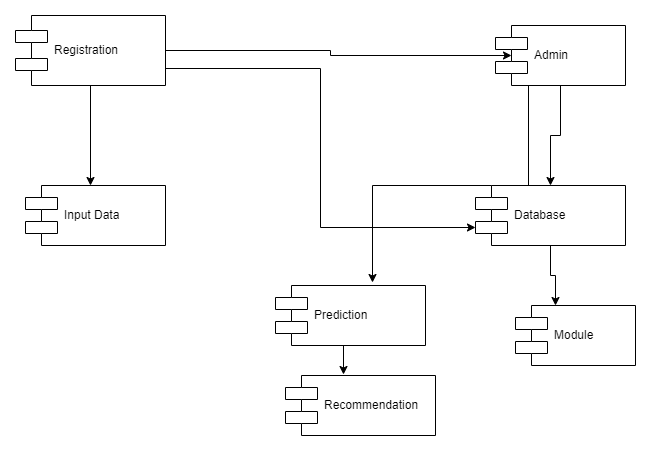

The diagram above was exported from draw.io. Its source (the exported page's mxGraphModel, read from the mxfile embedded in the PNG):
<mxGraphModel dx="848" dy="468" grid="1" gridSize="10" guides="1" tooltips="1" connect="1" arrows="1" fold="1" page="1" pageScale="1" pageWidth="850" pageHeight="1100" math="0" shadow="0">
  <root>
    <mxCell id="0" />
    <mxCell id="1" parent="0" />
    <mxCell id="v8BBT9845SenWgOsHe2w-16" style="edgeStyle=orthogonalEdgeStyle;rounded=0;orthogonalLoop=1;jettySize=auto;html=1;exitX=1;exitY=0.5;exitDx=0;exitDy=0;entryX=0.123;entryY=0.5;entryDx=0;entryDy=0;entryPerimeter=0;" edge="1" parent="1" source="v8BBT9845SenWgOsHe2w-1" target="v8BBT9845SenWgOsHe2w-2">
      <mxGeometry relative="1" as="geometry" />
    </mxCell>
    <mxCell id="v8BBT9845SenWgOsHe2w-18" style="edgeStyle=orthogonalEdgeStyle;rounded=0;orthogonalLoop=1;jettySize=auto;html=1;exitX=0.5;exitY=1;exitDx=0;exitDy=0;entryX=0.464;entryY=0;entryDx=0;entryDy=0;entryPerimeter=0;" edge="1" parent="1" source="v8BBT9845SenWgOsHe2w-1" target="v8BBT9845SenWgOsHe2w-3">
      <mxGeometry relative="1" as="geometry">
        <mxPoint x="225" y="210" as="targetPoint" />
      </mxGeometry>
    </mxCell>
    <mxCell id="v8BBT9845SenWgOsHe2w-24" style="edgeStyle=orthogonalEdgeStyle;rounded=0;orthogonalLoop=1;jettySize=auto;html=1;exitX=1;exitY=0.75;exitDx=0;exitDy=0;entryX=0;entryY=0.7;entryDx=0;entryDy=0;" edge="1" parent="1" source="v8BBT9845SenWgOsHe2w-1" target="v8BBT9845SenWgOsHe2w-4">
      <mxGeometry relative="1" as="geometry" />
    </mxCell>
    <mxCell id="v8BBT9845SenWgOsHe2w-1" value="Registration" style="shape=component;align=left;spacingLeft=36;" vertex="1" parent="1">
      <mxGeometry x="150" y="50" width="150" height="70" as="geometry" />
    </mxCell>
    <mxCell id="v8BBT9845SenWgOsHe2w-23" style="edgeStyle=orthogonalEdgeStyle;rounded=0;orthogonalLoop=1;jettySize=auto;html=1;exitX=0.5;exitY=1;exitDx=0;exitDy=0;" edge="1" parent="1" source="v8BBT9845SenWgOsHe2w-2" target="v8BBT9845SenWgOsHe2w-4">
      <mxGeometry relative="1" as="geometry" />
    </mxCell>
    <mxCell id="v8BBT9845SenWgOsHe2w-25" style="edgeStyle=orthogonalEdgeStyle;rounded=0;orthogonalLoop=1;jettySize=auto;html=1;exitX=0.25;exitY=1;exitDx=0;exitDy=0;entryX=0.647;entryY=-0.05;entryDx=0;entryDy=0;entryPerimeter=0;" edge="1" parent="1" source="v8BBT9845SenWgOsHe2w-2" target="v8BBT9845SenWgOsHe2w-5">
      <mxGeometry relative="1" as="geometry" />
    </mxCell>
    <mxCell id="v8BBT9845SenWgOsHe2w-2" value="Admin" style="shape=component;align=left;spacingLeft=36;" vertex="1" parent="1">
      <mxGeometry x="630" y="60" width="130" height="60" as="geometry" />
    </mxCell>
    <mxCell id="v8BBT9845SenWgOsHe2w-3" value="Input Data" style="shape=component;align=left;spacingLeft=36;" vertex="1" parent="1">
      <mxGeometry x="160" y="220" width="140" height="60" as="geometry" />
    </mxCell>
    <mxCell id="v8BBT9845SenWgOsHe2w-20" style="edgeStyle=orthogonalEdgeStyle;rounded=0;orthogonalLoop=1;jettySize=auto;html=1;exitX=0.5;exitY=1;exitDx=0;exitDy=0;entryX=0.333;entryY=0;entryDx=0;entryDy=0;entryPerimeter=0;" edge="1" parent="1" source="v8BBT9845SenWgOsHe2w-4" target="v8BBT9845SenWgOsHe2w-7">
      <mxGeometry relative="1" as="geometry">
        <mxPoint x="690" y="330" as="targetPoint" />
      </mxGeometry>
    </mxCell>
    <mxCell id="v8BBT9845SenWgOsHe2w-4" value="Database" style="shape=component;align=left;spacingLeft=36;" vertex="1" parent="1">
      <mxGeometry x="610" y="220" width="150" height="60" as="geometry" />
    </mxCell>
    <mxCell id="v8BBT9845SenWgOsHe2w-22" style="edgeStyle=orthogonalEdgeStyle;rounded=0;orthogonalLoop=1;jettySize=auto;html=1;exitX=0.5;exitY=1;exitDx=0;exitDy=0;entryX=0.387;entryY=-0.017;entryDx=0;entryDy=0;entryPerimeter=0;" edge="1" parent="1" source="v8BBT9845SenWgOsHe2w-5" target="v8BBT9845SenWgOsHe2w-6">
      <mxGeometry relative="1" as="geometry" />
    </mxCell>
    <mxCell id="v8BBT9845SenWgOsHe2w-5" value="Prediction" style="shape=component;align=left;spacingLeft=36;" vertex="1" parent="1">
      <mxGeometry x="410" y="320" width="150" height="60" as="geometry" />
    </mxCell>
    <mxCell id="v8BBT9845SenWgOsHe2w-6" value="Recommendation" style="shape=component;align=left;spacingLeft=36;" vertex="1" parent="1">
      <mxGeometry x="420" y="410" width="150" height="60" as="geometry" />
    </mxCell>
    <mxCell id="v8BBT9845SenWgOsHe2w-7" value="Module" style="shape=component;align=left;spacingLeft=36;" vertex="1" parent="1">
      <mxGeometry x="650" y="340" width="120" height="60" as="geometry" />
    </mxCell>
  </root>
</mxGraphModel>